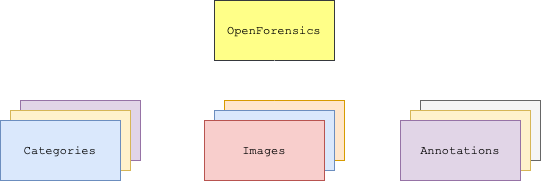

The diagram above was exported from draw.io. Its source (the exported page's mxGraphModel, read from the mxfile embedded in the PNG):
<mxGraphModel dx="999" dy="601" grid="1" gridSize="10" guides="1" tooltips="1" connect="1" arrows="1" fold="1" page="1" pageScale="1" pageWidth="827" pageHeight="1169" math="0" shadow="0">
  <root>
    <mxCell id="0" />
    <mxCell id="1" parent="0" />
    <mxCell id="5_7UTck0JoPHxUy6uTTA-12" style="edgeStyle=orthogonalEdgeStyle;rounded=0;orthogonalLoop=1;jettySize=auto;html=1;exitX=0.5;exitY=1;exitDx=0;exitDy=0;entryX=0.5;entryY=0;entryDx=0;entryDy=0;strokeColor=#FFFFFF;" edge="1" parent="1" source="5_7UTck0JoPHxUy6uTTA-1" target="5_7UTck0JoPHxUy6uTTA-2">
      <mxGeometry relative="1" as="geometry">
        <Array as="points">
          <mxPoint x="414" y="210" />
          <mxPoint x="220" y="210" />
        </Array>
      </mxGeometry>
    </mxCell>
    <mxCell id="5_7UTck0JoPHxUy6uTTA-13" style="edgeStyle=orthogonalEdgeStyle;rounded=0;orthogonalLoop=1;jettySize=auto;html=1;exitX=0.5;exitY=1;exitDx=0;exitDy=0;entryX=0.5;entryY=0;entryDx=0;entryDy=0;strokeColor=#FFFFFF;" edge="1" parent="1" source="5_7UTck0JoPHxUy6uTTA-1" target="5_7UTck0JoPHxUy6uTTA-8">
      <mxGeometry relative="1" as="geometry">
        <Array as="points">
          <mxPoint x="414" y="210" />
          <mxPoint x="620" y="210" />
        </Array>
      </mxGeometry>
    </mxCell>
    <mxCell id="5_7UTck0JoPHxUy6uTTA-1" value="&lt;font face=&quot;Courier New&quot;&gt;OpenForensics&lt;/font&gt;" style="rounded=0;whiteSpace=wrap;html=1;fillColor=#ffff88;strokeColor=#36393d;" vertex="1" parent="1">
      <mxGeometry x="354" y="140" width="120" height="60" as="geometry" />
    </mxCell>
    <mxCell id="5_7UTck0JoPHxUy6uTTA-2" value="" style="rounded=0;whiteSpace=wrap;html=1;fillColor=#e1d5e7;strokeColor=#9673a6;" vertex="1" parent="1">
      <mxGeometry x="160" y="240" width="120" height="60" as="geometry" />
    </mxCell>
    <mxCell id="5_7UTck0JoPHxUy6uTTA-3" value="" style="rounded=0;whiteSpace=wrap;html=1;fillColor=#fff2cc;strokeColor=#d6b656;" vertex="1" parent="1">
      <mxGeometry x="150" y="250" width="120" height="60" as="geometry" />
    </mxCell>
    <mxCell id="5_7UTck0JoPHxUy6uTTA-4" value="&lt;font face=&quot;Courier New&quot;&gt;Categories&lt;/font&gt;" style="rounded=0;whiteSpace=wrap;html=1;fillColor=#dae8fc;strokeColor=#6c8ebf;" vertex="1" parent="1">
      <mxGeometry x="140" y="260" width="120" height="60" as="geometry" />
    </mxCell>
    <mxCell id="5_7UTck0JoPHxUy6uTTA-5" value="" style="rounded=0;whiteSpace=wrap;html=1;fillColor=#ffe6cc;strokeColor=#d79b00;" vertex="1" parent="1">
      <mxGeometry x="364" y="240" width="120" height="60" as="geometry" />
    </mxCell>
    <mxCell id="5_7UTck0JoPHxUy6uTTA-6" value="" style="rounded=0;whiteSpace=wrap;html=1;fillColor=#dae8fc;strokeColor=#6c8ebf;" vertex="1" parent="1">
      <mxGeometry x="354" y="250" width="120" height="60" as="geometry" />
    </mxCell>
    <mxCell id="5_7UTck0JoPHxUy6uTTA-7" value="&lt;font face=&quot;Courier New&quot;&gt;Images&lt;/font&gt;" style="rounded=0;whiteSpace=wrap;html=1;fillColor=#f8cecc;strokeColor=#b85450;" vertex="1" parent="1">
      <mxGeometry x="344" y="260" width="120" height="60" as="geometry" />
    </mxCell>
    <mxCell id="5_7UTck0JoPHxUy6uTTA-8" value="" style="rounded=0;whiteSpace=wrap;html=1;fillColor=#f5f5f5;fontColor=#333333;strokeColor=#666666;" vertex="1" parent="1">
      <mxGeometry x="560" y="240" width="120" height="60" as="geometry" />
    </mxCell>
    <mxCell id="5_7UTck0JoPHxUy6uTTA-9" value="" style="rounded=0;whiteSpace=wrap;html=1;fillColor=#fff2cc;strokeColor=#d6b656;" vertex="1" parent="1">
      <mxGeometry x="550" y="250" width="120" height="60" as="geometry" />
    </mxCell>
    <mxCell id="5_7UTck0JoPHxUy6uTTA-10" value="&lt;font face=&quot;Courier New&quot;&gt;Annotations&lt;/font&gt;" style="rounded=0;whiteSpace=wrap;html=1;fillColor=#e1d5e7;strokeColor=#9673a6;" vertex="1" parent="1">
      <mxGeometry x="540" y="260" width="120" height="60" as="geometry" />
    </mxCell>
    <mxCell id="5_7UTck0JoPHxUy6uTTA-11" style="edgeStyle=orthogonalEdgeStyle;rounded=0;orthogonalLoop=1;jettySize=auto;html=1;exitX=0.5;exitY=1;exitDx=0;exitDy=0;entryX=0.417;entryY=0;entryDx=0;entryDy=0;entryPerimeter=0;strokeColor=#FFFFFF;" edge="1" parent="1" source="5_7UTck0JoPHxUy6uTTA-1" target="5_7UTck0JoPHxUy6uTTA-5">
      <mxGeometry relative="1" as="geometry" />
    </mxCell>
  </root>
</mxGraphModel>